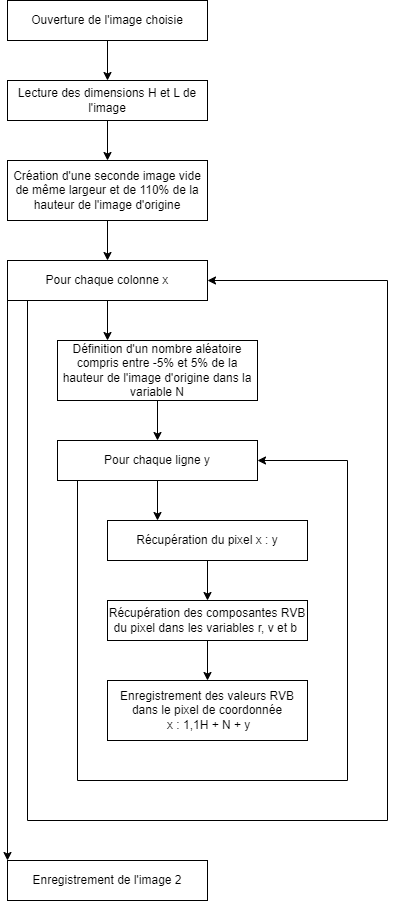

The diagram above was exported from draw.io. Its source (the exported page's mxGraphModel, read from the mxfile embedded in the PNG):
<mxGraphModel dx="1114" dy="578" grid="1" gridSize="10" guides="1" tooltips="1" connect="1" arrows="1" fold="1" page="1" pageScale="1" pageWidth="827" pageHeight="1169" math="0" shadow="0">
  <root>
    <mxCell id="0" />
    <mxCell id="1" parent="0" />
    <mxCell id="NSZZyUumAfaSoyWjECCj-2" value="Ouverture de l'image choisie" style="rounded=0;whiteSpace=wrap;html=1;" vertex="1" parent="1">
      <mxGeometry x="40" y="80" width="200" height="40" as="geometry" />
    </mxCell>
    <mxCell id="NSZZyUumAfaSoyWjECCj-3" value="Lecture des dimensions H et L de l'image" style="rounded=0;whiteSpace=wrap;html=1;" vertex="1" parent="1">
      <mxGeometry x="40" y="160" width="200" height="40" as="geometry" />
    </mxCell>
    <mxCell id="NSZZyUumAfaSoyWjECCj-4" value="" style="endArrow=classic;html=1;rounded=0;entryX=0.5;entryY=0;entryDx=0;entryDy=0;exitX=0.5;exitY=1;exitDx=0;exitDy=0;" edge="1" parent="1" source="NSZZyUumAfaSoyWjECCj-2" target="NSZZyUumAfaSoyWjECCj-3">
      <mxGeometry width="50" height="50" relative="1" as="geometry">
        <mxPoint x="139.5" y="130" as="sourcePoint" />
        <mxPoint x="139.5" y="160" as="targetPoint" />
      </mxGeometry>
    </mxCell>
    <mxCell id="NSZZyUumAfaSoyWjECCj-5" value="Création d'une seconde image vide de même largeur et de 110% de la hauteur de l'image d'origine" style="rounded=0;whiteSpace=wrap;html=1;" vertex="1" parent="1">
      <mxGeometry x="40" y="240" width="200" height="60" as="geometry" />
    </mxCell>
    <mxCell id="NSZZyUumAfaSoyWjECCj-6" value="" style="endArrow=classic;html=1;rounded=0;exitX=0.5;exitY=1;exitDx=0;exitDy=0;entryX=0.5;entryY=0;entryDx=0;entryDy=0;" edge="1" parent="1" source="NSZZyUumAfaSoyWjECCj-3" target="NSZZyUumAfaSoyWjECCj-5">
      <mxGeometry width="50" height="50" relative="1" as="geometry">
        <mxPoint x="390" y="330" as="sourcePoint" />
        <mxPoint x="440" y="280" as="targetPoint" />
      </mxGeometry>
    </mxCell>
    <mxCell id="NSZZyUumAfaSoyWjECCj-7" value="Pour chaque colonne x" style="rounded=0;whiteSpace=wrap;html=1;" vertex="1" parent="1">
      <mxGeometry x="40" y="340" width="200" height="40" as="geometry" />
    </mxCell>
    <mxCell id="NSZZyUumAfaSoyWjECCj-8" value="" style="endArrow=classic;html=1;rounded=0;exitX=0.5;exitY=1;exitDx=0;exitDy=0;entryX=0.5;entryY=0;entryDx=0;entryDy=0;" edge="1" parent="1" source="NSZZyUumAfaSoyWjECCj-5" target="NSZZyUumAfaSoyWjECCj-7">
      <mxGeometry width="50" height="50" relative="1" as="geometry">
        <mxPoint x="390" y="330" as="sourcePoint" />
        <mxPoint x="440" y="280" as="targetPoint" />
      </mxGeometry>
    </mxCell>
    <mxCell id="NSZZyUumAfaSoyWjECCj-9" value="Définition d'un nombre aléatoire compris entre -5% et 5% de la hauteur de l'image d'origine dans la variable N" style="rounded=0;whiteSpace=wrap;html=1;" vertex="1" parent="1">
      <mxGeometry x="90" y="420" width="200" height="60" as="geometry" />
    </mxCell>
    <mxCell id="NSZZyUumAfaSoyWjECCj-10" value="" style="endArrow=classic;html=1;rounded=0;exitX=0.5;exitY=1;exitDx=0;exitDy=0;entryX=0.25;entryY=0;entryDx=0;entryDy=0;" edge="1" parent="1" source="NSZZyUumAfaSoyWjECCj-7" target="NSZZyUumAfaSoyWjECCj-9">
      <mxGeometry width="50" height="50" relative="1" as="geometry">
        <mxPoint x="390" y="330" as="sourcePoint" />
        <mxPoint x="440" y="280" as="targetPoint" />
      </mxGeometry>
    </mxCell>
    <mxCell id="NSZZyUumAfaSoyWjECCj-11" value="Pour chaque ligne y" style="rounded=0;whiteSpace=wrap;html=1;" vertex="1" parent="1">
      <mxGeometry x="90" y="520" width="200" height="40" as="geometry" />
    </mxCell>
    <mxCell id="NSZZyUumAfaSoyWjECCj-12" value="" style="endArrow=classic;html=1;rounded=0;exitX=0.5;exitY=1;exitDx=0;exitDy=0;entryX=0.5;entryY=0;entryDx=0;entryDy=0;" edge="1" parent="1" source="NSZZyUumAfaSoyWjECCj-9" target="NSZZyUumAfaSoyWjECCj-11">
      <mxGeometry width="50" height="50" relative="1" as="geometry">
        <mxPoint x="390" y="430" as="sourcePoint" />
        <mxPoint x="440" y="380" as="targetPoint" />
      </mxGeometry>
    </mxCell>
    <mxCell id="NSZZyUumAfaSoyWjECCj-19" style="edgeStyle=orthogonalEdgeStyle;rounded=0;orthogonalLoop=1;jettySize=auto;html=1;exitX=0.5;exitY=1;exitDx=0;exitDy=0;entryX=0.5;entryY=0;entryDx=0;entryDy=0;" edge="1" parent="1" source="NSZZyUumAfaSoyWjECCj-13" target="NSZZyUumAfaSoyWjECCj-18">
      <mxGeometry relative="1" as="geometry" />
    </mxCell>
    <mxCell id="NSZZyUumAfaSoyWjECCj-13" value="Récupération des composantes RVB du pixel dans les variables r, v et b&amp;nbsp;" style="rounded=0;whiteSpace=wrap;html=1;" vertex="1" parent="1">
      <mxGeometry x="140" y="680" width="200" height="40" as="geometry" />
    </mxCell>
    <mxCell id="NSZZyUumAfaSoyWjECCj-15" value="Récupération du pixel x : y" style="rounded=0;whiteSpace=wrap;html=1;" vertex="1" parent="1">
      <mxGeometry x="140" y="600" width="200" height="40" as="geometry" />
    </mxCell>
    <mxCell id="NSZZyUumAfaSoyWjECCj-16" value="" style="endArrow=classic;html=1;rounded=0;exitX=0.5;exitY=1;exitDx=0;exitDy=0;entryX=0.25;entryY=0;entryDx=0;entryDy=0;" edge="1" parent="1" source="NSZZyUumAfaSoyWjECCj-11" target="NSZZyUumAfaSoyWjECCj-15">
      <mxGeometry width="50" height="50" relative="1" as="geometry">
        <mxPoint x="390" y="470" as="sourcePoint" />
        <mxPoint x="440" y="420" as="targetPoint" />
      </mxGeometry>
    </mxCell>
    <mxCell id="NSZZyUumAfaSoyWjECCj-17" value="" style="endArrow=classic;html=1;rounded=0;exitX=0.5;exitY=1;exitDx=0;exitDy=0;entryX=0.5;entryY=0;entryDx=0;entryDy=0;" edge="1" parent="1" source="NSZZyUumAfaSoyWjECCj-15" target="NSZZyUumAfaSoyWjECCj-13">
      <mxGeometry width="50" height="50" relative="1" as="geometry">
        <mxPoint x="390" y="470" as="sourcePoint" />
        <mxPoint x="440" y="420" as="targetPoint" />
      </mxGeometry>
    </mxCell>
    <mxCell id="NSZZyUumAfaSoyWjECCj-18" value="Enregistrement des valeurs RVB dans le pixel de coordonnée&lt;br&gt;&amp;nbsp;x : 1,1H + N + y" style="rounded=0;whiteSpace=wrap;html=1;" vertex="1" parent="1">
      <mxGeometry x="140" y="760" width="200" height="60" as="geometry" />
    </mxCell>
    <mxCell id="NSZZyUumAfaSoyWjECCj-25" value="" style="endArrow=classic;html=1;rounded=0;entryX=1;entryY=0.5;entryDx=0;entryDy=0;" edge="1" parent="1" target="NSZZyUumAfaSoyWjECCj-11">
      <mxGeometry width="50" height="50" relative="1" as="geometry">
        <mxPoint x="110" y="560" as="sourcePoint" />
        <mxPoint x="440" y="620" as="targetPoint" />
        <Array as="points">
          <mxPoint x="110" y="860" />
          <mxPoint x="380" y="860" />
          <mxPoint x="380" y="540" />
        </Array>
      </mxGeometry>
    </mxCell>
    <mxCell id="NSZZyUumAfaSoyWjECCj-27" value="" style="endArrow=classic;html=1;rounded=0;exitX=0.1;exitY=1;exitDx=0;exitDy=0;exitPerimeter=0;entryX=1;entryY=0.5;entryDx=0;entryDy=0;" edge="1" parent="1" source="NSZZyUumAfaSoyWjECCj-7" target="NSZZyUumAfaSoyWjECCj-7">
      <mxGeometry width="50" height="50" relative="1" as="geometry">
        <mxPoint x="-30" y="490" as="sourcePoint" />
        <mxPoint x="510" y="910" as="targetPoint" />
        <Array as="points">
          <mxPoint x="60" y="900" />
          <mxPoint x="420" y="900" />
          <mxPoint x="420" y="360" />
        </Array>
      </mxGeometry>
    </mxCell>
    <mxCell id="NSZZyUumAfaSoyWjECCj-28" value="" style="endArrow=classic;html=1;rounded=0;exitX=0;exitY=1;exitDx=0;exitDy=0;entryX=0;entryY=0;entryDx=0;entryDy=0;" edge="1" parent="1" source="NSZZyUumAfaSoyWjECCj-7" target="NSZZyUumAfaSoyWjECCj-29">
      <mxGeometry width="50" height="50" relative="1" as="geometry">
        <mxPoint x="390" y="680" as="sourcePoint" />
        <mxPoint x="40" y="940" as="targetPoint" />
        <Array as="points">
          <mxPoint x="40" y="940" />
        </Array>
      </mxGeometry>
    </mxCell>
    <mxCell id="NSZZyUumAfaSoyWjECCj-29" value="Enregistrement de l'image 2" style="rounded=0;whiteSpace=wrap;html=1;" vertex="1" parent="1">
      <mxGeometry x="40" y="940" width="200" height="40" as="geometry" />
    </mxCell>
  </root>
</mxGraphModel>